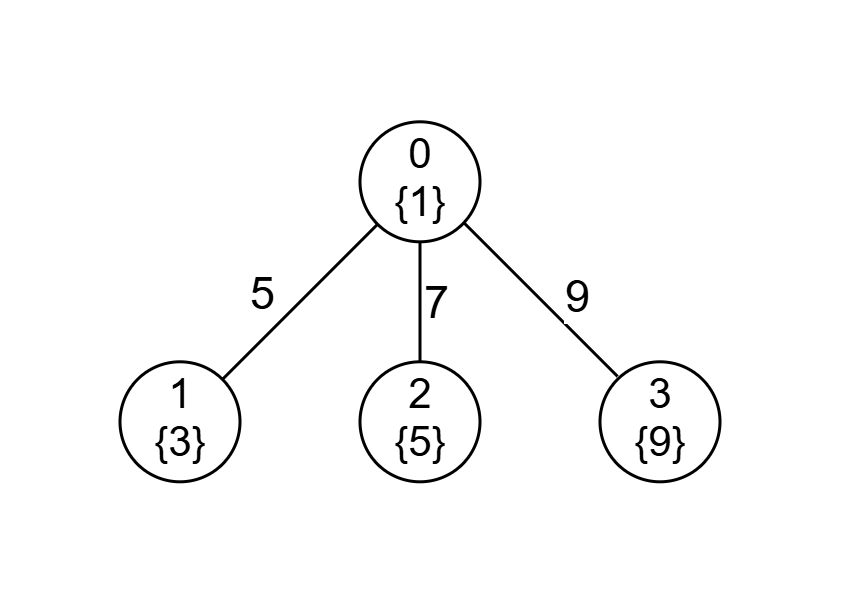

The diagram above was exported from draw.io. Its source (the exported page's mxGraphModel, read from the mxfile embedded in the PNG):
<mxGraphModel dx="469" dy="253" grid="1" gridSize="10" guides="1" tooltips="1" connect="1" arrows="1" fold="1" page="1" pageScale="1" pageWidth="827" pageHeight="1169" math="0" shadow="0">
  <root>
    <mxCell id="0" />
    <mxCell id="1" parent="0" />
    <mxCell id="JLTdBVWxu7ZXf_DjrXST-25" edge="1" parent="1" source="JLTdBVWxu7ZXf_DjrXST-31" style="rounded=0;orthogonalLoop=1;jettySize=auto;html=1;exitX=0;exitY=1;exitDx=0;exitDy=0;entryX=1;entryY=0;entryDx=0;entryDy=0;endArrow=none;endFill=0;fontSize=15;" target="JLTdBVWxu7ZXf_DjrXST-32">
      <mxGeometry relative="1" as="geometry" />
    </mxCell>
    <mxCell id="JLTdBVWxu7ZXf_DjrXST-26" connectable="0" parent="JLTdBVWxu7ZXf_DjrXST-25" style="edgeLabel;html=1;align=center;verticalAlign=middle;resizable=0;points=[];fontSize=15;" value="5" vertex="1">
      <mxGeometry relative="1" x="-0.0322" y="7" as="geometry">
        <mxPoint x="-19" y="-7" as="offset" />
      </mxGeometry>
    </mxCell>
    <mxCell id="JLTdBVWxu7ZXf_DjrXST-27" edge="1" parent="1" source="JLTdBVWxu7ZXf_DjrXST-31" style="rounded=0;orthogonalLoop=1;jettySize=auto;html=1;exitX=0.5;exitY=1;exitDx=0;exitDy=0;endArrow=none;endFill=0;fontSize=15;" target="JLTdBVWxu7ZXf_DjrXST-33">
      <mxGeometry relative="1" as="geometry" />
    </mxCell>
    <mxCell id="JLTdBVWxu7ZXf_DjrXST-28" connectable="0" parent="JLTdBVWxu7ZXf_DjrXST-27" style="edgeLabel;html=1;align=center;verticalAlign=middle;resizable=0;points=[];fontSize=15;" value="7" vertex="1">
      <mxGeometry relative="1" x="0.0667" y="4" as="geometry">
        <mxPoint x="1" y="-2" as="offset" />
      </mxGeometry>
    </mxCell>
    <mxCell id="JLTdBVWxu7ZXf_DjrXST-29" edge="1" parent="1" style="rounded=0;orthogonalLoop=1;jettySize=auto;html=1;exitX=1;exitY=1;exitDx=0;exitDy=0;entryX=0;entryY=0;entryDx=0;entryDy=0;endArrow=none;endFill=0;fontSize=15;">
      <mxGeometry relative="1" as="geometry">
        <mxPoint x="394.14213562373106" y="193.142135623731" as="sourcePoint" />
        <mxPoint x="445.85786437626894" y="244.857864376269" as="targetPoint" />
      </mxGeometry>
    </mxCell>
    <mxCell id="JLTdBVWxu7ZXf_DjrXST-30" connectable="0" parent="JLTdBVWxu7ZXf_DjrXST-29" style="edgeLabel;html=1;align=center;verticalAlign=middle;resizable=0;points=[];fontSize=15;" value="9" vertex="1">
      <mxGeometry relative="1" x="0.1998" y="8" as="geometry">
        <mxPoint x="2" y="-1" as="offset" />
      </mxGeometry>
    </mxCell>
    <mxCell id="JLTdBVWxu7ZXf_DjrXST-31" parent="1" style="ellipse;whiteSpace=wrap;html=1;shapeInside=1;aspect=fixed;fontSize=14;verticalAlign=middle;labelPosition=center;verticalLabelPosition=middle;align=center;textDirection=ltr;spacingTop=0;spacingBottom=0;autosizeText=1;" value="&lt;div&gt;&lt;span style=&quot;background-color: transparent; color: light-dark(rgb(0, 0, 0), rgb(255, 255, 255));&quot;&gt;0&lt;/span&gt;&lt;/div&gt;&lt;div&gt;&lt;span style=&quot;background-color: transparent; color: light-dark(rgb(0, 0, 0), rgb(255, 255, 255));&quot;&gt;{1}&lt;/span&gt;&lt;/div&gt;" vertex="1">
      <mxGeometry height="40" width="40" x="360" y="160" as="geometry" />
    </mxCell>
    <mxCell id="JLTdBVWxu7ZXf_DjrXST-32" parent="1" style="ellipse;whiteSpace=wrap;html=1;shapeInside=1;aspect=fixed;fontSize=14;verticalAlign=middle;align=center;textDirection=ltr;autosizeText=1;" value="1 {3}" vertex="1">
      <mxGeometry height="40" width="40" x="280" y="240" as="geometry" />
    </mxCell>
    <mxCell id="JLTdBVWxu7ZXf_DjrXST-33" parent="1" style="ellipse;whiteSpace=wrap;html=1;shapeInside=1;aspect=fixed;fontSize=14;autosizeText=1;" value="2 {5}" vertex="1">
      <mxGeometry height="40" width="40" x="360" y="240" as="geometry" />
    </mxCell>
    <mxCell id="JLTdBVWxu7ZXf_DjrXST-36" parent="1" style="ellipse;whiteSpace=wrap;html=1;shapeInside=1;aspect=fixed;fontSize=14;autosizeText=1;" value="3 {9}" vertex="1">
      <mxGeometry height="40" width="40" x="440" y="240" as="geometry" />
    </mxCell>
  </root>
</mxGraphModel>